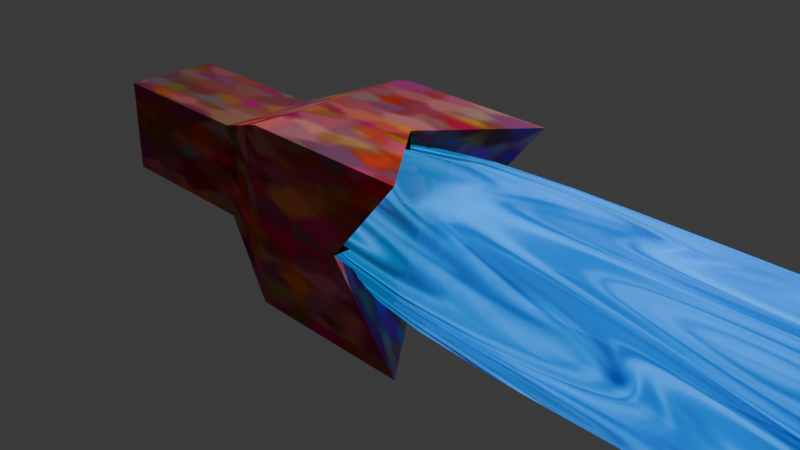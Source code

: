 # Source: Lightsaber.blend  (saved by Blender 4.2.66; exported with 4.5.12 LTS)
import bpy
from mathutils import Matrix  # noqa: F401  (used for matrix-valued properties, if any)

bpy.ops.wm.read_factory_settings(use_empty=True)
scene = bpy.context.scene
scene.name = 'Scene'

# ---- collections
col_collection = bpy.data.collections.new('Collection'); scene.collection.children.link(col_collection)

# ---- materials (node trees are filled in below, after node groups)
mat_material = bpy.data.materials.new('Material')
mat_material.alpha_threshold = 0.0
mat_material.use_transparent_shadow = False
mat_material.roughness = 0.5
mat_material.line_color = (0.0, 0.0, 0.0, 1.0)
mat_material_001 = bpy.data.materials.new('Material.001')

# ---- material node trees
mat_material.use_nodes = True; mat_material.node_tree.nodes.clear()
_N = mat_material.node_tree.nodes; _L = mat_material.node_tree.links
n0 = _N.new('ShaderNodeOutputMaterial'); n0.name = 'Material Output'; n0.location = (300, 300)
n1 = _N.new('ShaderNodeBsdfPrincipled'); n1.name = 'Principled BSDF'; n1.location = (10, 300)
n1.inputs[1].default_value = 1.0
n1.inputs[2].default_value = 1.0
n1.inputs[3].default_value = 1.45
n2 = _N.new('ShaderNodeTexVoronoi'); n2.name = 'Voronoi Texture'; n2.location = (-360, 451)
n2.distance = 'MANHATTAN'
n2.feature = 'SMOOTH_F1'
n2.inputs[2].default_value = 9.8
n2.inputs[3].default_value = 1.7
n2.inputs[4].default_value = 0.0
n2.inputs[5].default_value = 0.0
n3 = _N.new('ShaderNodeMix'); n3.name = 'Mix'; n3.location = (-160, 428)
n3.data_type = 'RGBA'
n3.inputs[7].default_value = (1.0, 0.03461, 0.03461, 1.0)
_L.new(n1.outputs[0], n0.inputs[0])
_L.new(n2.outputs[2], n1.inputs[5])
_L.new(n3.outputs[2], n1.inputs[0])
_L.new(n2.outputs[1], n3.inputs[6])
n0.is_active_output = True
mat_material_001.use_nodes = True; mat_material_001.node_tree.nodes.clear()
_N = mat_material_001.node_tree.nodes; _L = mat_material_001.node_tree.links
n0 = _N.new('ShaderNodeBsdfPrincipled'); n0.name = 'Principled BSDF'; n0.location = (10, 300)
n0.inputs[0].default_value = (0.007599, 0.1958, 0.8003, 1.0)
n0.inputs[2].default_value = 0.0
n0.inputs[18].default_value = 0.3091
n0.inputs[27].default_value = (0.0, 0.3578, 1.0, 1.0)
n1 = _N.new('ShaderNodeOutputMaterial'); n1.name = 'Material Output'; n1.location = (300, 300)
n2 = _N.new('ShaderNodeTexMagic'); n2.name = 'Magic Texture'; n2.location = (-374, 189)
n2.turbulence_depth = 5
n2.inputs[1].default_value = -1.2
n2.inputs[2].default_value = -2.1
_L.new(n0.outputs[0], n1.inputs[0])
_L.new(n2.outputs[1], n0.inputs[28])
n1.is_active_output = True

# ---- world
world_world = bpy.data.worlds.new('World'); scene.world = world_world
world_world.use_nodes = True; world_world.node_tree.nodes.clear()
_N = world_world.node_tree.nodes; _L = world_world.node_tree.links
n0 = _N.new('ShaderNodeOutputWorld'); n0.name = 'World Output'; n0.location = (300, 300)
n1 = _N.new('ShaderNodeBackground'); n1.name = 'Background'; n1.location = (10, 300)
n1.inputs[0].default_value = (0.05088, 0.05088, 0.05088, 1.0)
_L.new(n1.outputs[0], n0.inputs[0])
n0.is_active_output = True
world_world.color = (0.05088, 0.05088, 0.05088)
world_world.sun_shadow_jitter_overblur = 0.0

# ---- cameras
cam_camera = bpy.data.cameras.new('Camera')
cam_camera.clip_end = 100.0
cam_camera.ortho_scale = 7.314

# ---- lights
light_light = bpy.data.lights.new('Light', 'POINT')
light_light.energy = 1000.0
light_light.shadow_soft_size = 0.1

# ---- meshes
me_cube = bpy.data.meshes.new('Cube')
me_cube.from_pydata([(1.0, 1.0, 1.0), (1.0, 1.0, -1.0), (1.0, -1.0, 1.0), (1.0, -1.0, -1.0), (-2.154, 0.5448, 0.5448), (-2.154, 0.5448, -0.5448), (-2.154, -0.5448, 0.5448), (-2.154, -0.5448, -0.5448), (0.1593, 1.0, 0.0), (0.1593, -1.0, 0.0), (0.1593, 0.0, 1.0), (0.1593, 0.0, -1.0), (0.1593, 0.0, 0.0), (0.1593, -0.5, 0.5), (0.1593, -0.5, -0.5), (0.1593, 0.5, -0.5), (0.1593, 0.5, 0.5), (-0.8396, 0.0, -1.0), (-0.8396, 0.0, 0.0), (-0.8396, -0.5, -0.5), (-0.8396, 0.0, 0.0), (-0.8396, 0.0, 1.0), (-0.8396, -0.5, 0.5), (-0.8396, -1.0, 0.0), (-0.8396, 0.0, 0.0), (-0.8396, -0.5, 0.5), (-0.8396, 0.0, 0.0), (-0.8396, -1.0, 0.0), (-0.8396, -0.5, -0.5), (-0.8396, 1.0, 0.0), (-0.8396, 0.0, 0.0), (-0.8396, 0.5, -0.5), (-0.8396, 0.0, 0.0), (-0.8396, 0.0, -1.0), (-0.8396, 0.5, -0.5), (-0.8396, 0.0, 1.0), (-0.8396, 0.0, 0.0), (-0.8396, 0.5, 0.5), (-0.8396, 0.0, 0.0), (-0.8396, 1.0, 0.0), (-0.8396, 0.5, 0.5), (-1.0, 1.0, -1.0), (-1.0, -1.0, -1.0), (-1.0, -1.0, 1.0), (-1.0, 1.0, 1.0), (-4.067, 0.5448, -0.5448), (-4.067, -0.5448, -0.5448), (-4.067, -0.5448, 0.5448), (-4.067, 0.5448, 0.5448)], [], [(0, 44, 43, 2, 10), (3, 9, 2, 43, 42), (4, 5, 45, 48), (41, 1, 11, 3, 42), (41, 44, 0, 8, 1), (1, 8, 15), (8, 0, 16), (10, 2, 13), (2, 9, 13), (9, 3, 14), (3, 11, 14), (11, 1, 15), (0, 10, 16), (17, 18, 19), (12, 18, 17, 11), (14, 19, 18, 12), (11, 17, 19, 14), (20, 21, 22), (10, 21, 20, 12), (13, 22, 21, 10), (12, 20, 22, 13), (23, 24, 25), (12, 24, 23, 9), (13, 25, 24, 12), (9, 23, 25, 13), (26, 27, 28), (9, 27, 26, 12), (14, 28, 27, 9), (12, 26, 28, 14), (29, 30, 31), (12, 30, 29, 8), (15, 31, 30, 12), (8, 29, 31, 15), (32, 33, 34), (11, 33, 32, 12), (15, 34, 33, 11), (12, 32, 34, 15), (35, 36, 37), (12, 36, 35, 10), (16, 37, 36, 12), (10, 35, 37, 16), (38, 39, 40), (8, 39, 38, 12), (16, 40, 39, 8), (12, 38, 40, 16), (7, 5, 41, 42), (6, 7, 42, 43), (5, 4, 44, 41), (4, 6, 43, 44), (46, 47, 48, 45), (5, 7, 46, 45), (6, 4, 48, 47), (7, 6, 47, 46)])
_uv = me_cube.uv_layers.new(name='UVMap')
_uv.uv.foreach_set('vector', [0.625, 0.5, 0.875, 0.5, 0.875, 0.75, 0.625, 0.75, 0.625, 0.625, 0.375, 0.75, 0.5, 0.75, 0.625, 0.75, 0.625, 1.0, 0.375, 1.0, 0.5681, 0.1931, 0.4319, 0.1931, 0.4319, 0.1931, 0.5681, 0.1931, 0.125, 0.5, 0.375, 0.5, 0.375, 0.625, 0.375, 0.75, 0.125, 0.75, 0.375, 0.25, 0.625, 0.25, 0.625, 0.5, 0.5, 0.5, 0.375, 0.5, 0.375, 0.5, 0.5, 0.5, 0.4375, 0.5625, 0.5, 0.5, 0.625, 0.5, 0.5625, 0.5625, 0.625, 0.625, 0.625, 0.75, 0.5625, 0.6875, 0.625, 0.75, 0.5, 0.75, 0.5625, 0.6875, 0.5, 0.75, 0.375, 0.75, 0.4375, 0.6875, 0.375, 0.75, 0.375, 0.625, 0.4375, 0.6875, 0.375, 0.625, 0.375, 0.5, 0.4375, 0.5625, 0.625, 0.5, 0.625, 0.625, 0.5625, 0.5625, 0.375, 0.625, 0.5, 0.625, 0.4375, 0.6875, 0.5, 0.625, 0.5, 0.625, 0.375, 0.625, 0.375, 0.625, 0.4375, 0.6875, 0.4375, 0.6875, 0.5, 0.625, 0.5, 0.625, 0.375, 0.625, 0.375, 0.625, 0.4375, 0.6875, 0.4375, 0.6875, 0.5, 0.625, 0.625, 0.625, 0.5625, 0.6875, 0.625, 0.625, 0.625, 0.625, 0.5, 0.625, 0.5, 0.625, 0.5625, 0.6875, 0.5625, 0.6875, 0.625, 0.625, 0.625, 0.625, 0.5, 0.625, 0.5, 0.625, 0.5625, 0.6875, 0.5625, 0.6875, 0.5, 0.75, 0.5, 0.625, 0.5625, 0.6875, 0.5, 0.625, 0.5, 0.625, 0.5, 0.75, 0.5, 0.75, 0.5625, 0.6875, 0.5625, 0.6875, 0.5, 0.625, 0.5, 0.625, 0.5, 0.75, 0.5, 0.75, 0.5625, 0.6875, 0.5625, 0.6875, 0.5, 0.625, 0.5, 0.75, 0.4375, 0.6875, 0.5, 0.75, 0.5, 0.75, 0.5, 0.625, 0.5, 0.625, 0.4375, 0.6875, 0.4375, 0.6875, 0.5, 0.75, 0.5, 0.75, 0.5, 0.625, 0.5, 0.625, 0.4375, 0.6875, 0.4375, 0.6875, 0.5, 0.5, 0.5, 0.625, 0.4375, 0.5625, 0.5, 0.625, 0.5, 0.625, 0.5, 0.5, 0.5, 0.5, 0.4375, 0.5625, 0.4375, 0.5625, 0.5, 0.625, 0.5, 0.625, 0.5, 0.5, 0.5, 0.5, 0.4375, 0.5625, 0.4375, 0.5625, 0.5, 0.625, 0.375, 0.625, 0.4375, 0.5625, 0.375, 0.625, 0.375, 0.625, 0.5, 0.625, 0.5, 0.625, 0.4375, 0.5625, 0.4375, 0.5625, 0.375, 0.625, 0.375, 0.625, 0.5, 0.625, 0.5, 0.625, 0.4375, 0.5625, 0.4375, 0.5625, 0.625, 0.625, 0.5, 0.625, 0.5625, 0.5625, 0.5, 0.625, 0.5, 0.625, 0.625, 0.625, 0.625, 0.625, 0.5625, 0.5625, 0.5625, 0.5625, 0.5, 0.625, 0.5, 0.625, 0.625, 0.625, 0.625, 0.625, 0.5625, 0.5625, 0.5625, 0.5625, 0.5, 0.625, 0.5, 0.5, 0.5625, 0.5625, 0.5, 0.5, 0.5, 0.5, 0.5, 0.625, 0.5, 0.625, 0.5625, 0.5625, 0.5625, 0.5625, 0.5, 0.5, 0.5, 0.5, 0.5, 0.625, 0.5, 0.625, 0.5625, 0.5625, 0.5625, 0.5625, 0.4319, 0.0569, 0.4319, 0.1931, 0.375, 0.25, 0.375, 0.0, 0.5681, 0.0569, 0.4319, 0.0569, 0.375, 0.0, 0.625, 0.0, 0.4319, 0.1931, 0.5681, 0.1931, 0.625, 0.25, 0.375, 0.25, 0.5681, 0.1931, 0.5681, 0.0569, 0.625, 0.0, 0.625, 0.25, 0.4319, 0.0569, 0.5681, 0.0569, 0.5681, 0.1931, 0.4319, 0.1931, 0.4319, 0.1931, 0.4319, 0.0569, 0.4319, 0.0569, 0.4319, 0.1931, 0.5681, 0.0569, 0.5681, 0.1931, 0.5681, 0.1931, 0.5681, 0.0569, 0.4319, 0.0569, 0.5681, 0.0569, 0.5681, 0.0569, 0.4319, 0.0569])
me_cube.materials.append(mat_material)
me_cube.use_mirror_vertex_groups = False
me_cube.update()
me_cube_001 = bpy.data.meshes.new('Cube.001')
me_cube_001.from_pydata([(-1.0, -1.0, -1.0), (-1.0, -1.0, 1.0), (-1.0, 1.0, -1.0), (-1.0, 1.0, 1.0), (1.0, -1.0, -1.0), (1.0, -1.0, 1.0), (1.0, 1.0, -1.0), (1.0, 1.0, 1.0), (-1.0, 1.0, -1.0), (-1.0, -1.0, -1.0), (-1.0, -1.0, 1.0), (-1.0, 1.0, 1.0), (-6.199, 1.0, -1.0), (-6.199, -1.0, -1.0), (-6.199, -1.0, 1.0), (-6.199, 1.0, 1.0), (6.0, 1.0, 1.0), (6.0, 1.0, -1.0), (6.0, -1.0, -1.0), (6.0, -1.0, 1.0), (13.52, 1.0, 1.0), (13.52, 1.0, -1.0), (13.52, -1.0, -1.0), (13.52, -1.0, 1.0)], [], [(1, 3, 11, 10), (2, 3, 7, 6), (7, 5, 19, 16), (4, 5, 1, 0), (2, 6, 4, 0), (7, 3, 1, 5), (8, 9, 13, 12), (2, 0, 9, 8), (3, 2, 8, 11), (0, 1, 10, 9), (13, 14, 15, 12), (11, 8, 12, 15), (9, 10, 14, 13), (10, 11, 15, 14), (16, 19, 23, 20), (6, 7, 16, 17), (5, 4, 18, 19), (4, 6, 17, 18), (21, 20, 23, 22), (17, 16, 20, 21), (19, 18, 22, 23), (18, 17, 21, 22)])
_uv = me_cube_001.uv_layers.new(name='UVMap')
_uv.uv.foreach_set('vector', [0.875, 0.75, 0.875, 0.5, 0.875, 0.5, 0.875, 0.75, 0.375, 0.25, 0.625, 0.25, 0.625, 0.5, 0.375, 0.5, 0.625, 0.5, 0.625, 0.75, 0.625, 0.75, 0.625, 0.5, 0.375, 0.75, 0.625, 0.75, 0.625, 1.0, 0.375, 1.0, 0.125, 0.5, 0.375, 0.5, 0.375, 0.75, 0.125, 0.75, 0.625, 0.5, 0.875, 0.5, 0.875, 0.75, 0.625, 0.75, 0.125, 0.5, 0.125, 0.75, 0.125, 0.75, 0.125, 0.5, 0.125, 0.5, 0.125, 0.75, 0.125, 0.75, 0.125, 0.5, 0.625, 0.25, 0.375, 0.25, 0.375, 0.25, 0.625, 0.25, 0.375, 1.0, 0.625, 1.0, 0.625, 1.0, 0.375, 1.0, 0.375, 0.0, 0.625, 0.0, 0.625, 0.25, 0.375, 0.25, 0.625, 0.25, 0.375, 0.25, 0.375, 0.25, 0.625, 0.25, 0.375, 1.0, 0.625, 1.0, 0.625, 1.0, 0.375, 1.0, 0.875, 0.75, 0.875, 0.5, 0.875, 0.5, 0.875, 0.75, 0.625, 0.5, 0.625, 0.75, 0.625, 0.75, 0.625, 0.5, 0.375, 0.5, 0.625, 0.5, 0.625, 0.5, 0.375, 0.5, 0.625, 0.75, 0.375, 0.75, 0.375, 0.75, 0.625, 0.75, 0.375, 0.75, 0.375, 0.5, 0.375, 0.5, 0.375, 0.75, 0.375, 0.5, 0.625, 0.5, 0.625, 0.75, 0.375, 0.75, 0.375, 0.5, 0.625, 0.5, 0.625, 0.5, 0.375, 0.5, 0.625, 0.75, 0.375, 0.75, 0.375, 0.75, 0.625, 0.75, 0.375, 0.75, 0.375, 0.5, 0.375, 0.5, 0.375, 0.75])
me_cube_001.materials.append(mat_material_001)
me_cube_001.update()

# ---- objects
ob_cube = bpy.data.objects.new('Cube', me_cube)
ob_light = bpy.data.objects.new('Light', light_light)
ob_camera = bpy.data.objects.new('Camera', cam_camera)
ob_cube_001 = bpy.data.objects.new('Cube.001', me_cube_001)

# ---- transforms, parenting, visibility, modifiers, constraints
ob_cube.location = (0.0, 0.0, 0.0)
ob_cube.lock_rotations_4d = False
ob_cube.empty_display_type = 'ARROWS'
ob_cube.lineart.crease_threshold = 0.0
ob_light.location = (4.076, 1.005, 5.904)
ob_light.rotation_euler = (0.6503, 0.05522, 1.866)
ob_light.scale = (-2.189, -2.189, -2.189)
ob_light.lock_rotations_4d = False
ob_light.empty_display_type = 'ARROWS'
ob_light.color = (0.0, 0.0, 0.0, 0.0)
ob_light.lineart.crease_threshold = 0.0
ob_camera.location = (7.359, -6.926, 4.958)
ob_camera.rotation_euler = (1.109, 0.0, 0.8149)
ob_camera.lock_rotations_4d = False
ob_camera.empty_display_type = 'ARROWS'
ob_camera.color = (0.0, 0.0, 0.0, 0.0)
ob_camera.display_type = 'WIRE'
ob_camera.lineart.crease_threshold = 0.0
ob_cube_001.location = (4.517, 0.0, 0.0)
_m = ob_cube_001.modifiers.new('Subdivision', 'SUBSURF')
_m.levels = 3

# ---- collection membership
col_collection.objects.link(ob_cube)
col_collection.objects.link(ob_light)
col_collection.objects.link(ob_camera)
col_collection.objects.link(ob_cube_001)

# ---- scene / render settings (as saved in the file)
scene.camera = ob_camera
scene.frame_start = 1; scene.frame_end = 250; scene.frame_set(1)
scene.render.engine = 'BLENDER_EEVEE_NEXT'
bpy.context.view_layer.update()
